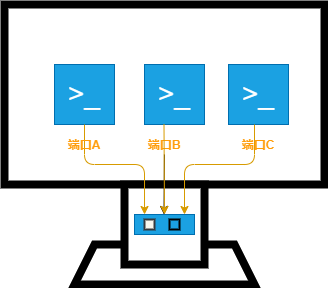

The diagram above was exported from draw.io. Its source (the exported page's mxGraphModel, read from the mxfile embedded in the PNG):
<mxGraphModel dx="771" dy="554" grid="1" gridSize="10" guides="1" tooltips="1" connect="1" arrows="1" fold="1" page="1" pageScale="1" pageWidth="827" pageHeight="1169" math="0" shadow="0">
  <root>
    <mxCell id="0" />
    <mxCell id="1" parent="0" />
    <mxCell id="2" value="" style="rounded=0;whiteSpace=wrap;html=1;strokeWidth=8;" vertex="1" parent="1">
      <mxGeometry x="190" y="130" width="320" height="180" as="geometry" />
    </mxCell>
    <mxCell id="3" value="&lt;font style=&quot;font-size: 28px&quot;&gt;&amp;gt;_&lt;/font&gt;" style="rounded=0;whiteSpace=wrap;html=1;strokeWidth=1;strokeColor=#006EAF;fillColor=#1ba1e2;fontColor=#ffffff;" vertex="1" parent="1">
      <mxGeometry x="240" y="190" width="60" height="60" as="geometry" />
    </mxCell>
    <mxCell id="4" value="&lt;span style=&quot;font-size: 28px&quot;&gt;&amp;gt;_&lt;/span&gt;" style="rounded=0;whiteSpace=wrap;html=1;strokeWidth=1;strokeColor=#006EAF;fillColor=#1ba1e2;fontColor=#ffffff;" vertex="1" parent="1">
      <mxGeometry x="330" y="190" width="60" height="60" as="geometry" />
    </mxCell>
    <mxCell id="5" value="&lt;span style=&quot;font-size: 28px&quot;&gt;&amp;gt;_&lt;/span&gt;" style="rounded=0;whiteSpace=wrap;html=1;strokeWidth=1;strokeColor=#006EAF;fillColor=#1ba1e2;fontColor=#ffffff;" vertex="1" parent="1">
      <mxGeometry x="414" y="190" width="60" height="60" as="geometry" />
    </mxCell>
    <mxCell id="8" value="" style="shape=trapezoid;perimeter=trapezoidPerimeter;whiteSpace=wrap;html=1;fixedSize=1;strokeWidth=8;" vertex="1" parent="1">
      <mxGeometry x="260" y="370" width="180" height="40" as="geometry" />
    </mxCell>
    <mxCell id="9" value="" style="whiteSpace=wrap;html=1;aspect=fixed;strokeWidth=8;" vertex="1" parent="1">
      <mxGeometry x="310" y="310" width="80" height="80" as="geometry" />
    </mxCell>
    <mxCell id="11" value="" style="rounded=0;whiteSpace=wrap;html=1;strokeWidth=1;fillColor=#1ba1e2;strokeColor=#006EAF;fontColor=#ffffff;" vertex="1" parent="1">
      <mxGeometry x="320" y="340" width="60" height="20" as="geometry" />
    </mxCell>
    <mxCell id="12" value="" style="whiteSpace=wrap;html=1;aspect=fixed;strokeWidth=2;fillColor=#f9f7ed;strokeColor=#36393d;" vertex="1" parent="1">
      <mxGeometry x="330" y="345" width="10" height="10" as="geometry" />
    </mxCell>
    <mxCell id="13" value="" style="whiteSpace=wrap;html=1;aspect=fixed;strokeWidth=2;fillColor=none;" vertex="1" parent="1">
      <mxGeometry x="355" y="345" width="10" height="10" as="geometry" />
    </mxCell>
    <mxCell id="17" value="" style="endArrow=classic;html=1;entryX=0.167;entryY=0;entryDx=0;entryDy=0;entryPerimeter=0;gradientColor=#ffa500;fillColor=#ffcd28;strokeColor=#d79b00;" edge="1" parent="1" target="11">
      <mxGeometry width="50" height="50" relative="1" as="geometry">
        <mxPoint x="270" y="250" as="sourcePoint" />
        <mxPoint x="320" y="200" as="targetPoint" />
        <Array as="points">
          <mxPoint x="270" y="290" />
          <mxPoint x="330" y="290" />
        </Array>
      </mxGeometry>
    </mxCell>
    <mxCell id="18" value="" style="endArrow=classic;html=1;" edge="1" parent="1" source="21">
      <mxGeometry width="50" height="50" relative="1" as="geometry">
        <mxPoint x="349.5" y="250" as="sourcePoint" />
        <mxPoint x="349.5" y="340" as="targetPoint" />
      </mxGeometry>
    </mxCell>
    <mxCell id="19" value="" style="endArrow=classic;html=1;gradientColor=#ffa500;fillColor=#ffcd28;strokeColor=#d79b00;" edge="1" parent="1">
      <mxGeometry width="50" height="50" relative="1" as="geometry">
        <mxPoint x="440" y="250" as="sourcePoint" />
        <mxPoint x="370" y="340" as="targetPoint" />
        <Array as="points">
          <mxPoint x="440" y="290" />
          <mxPoint x="370" y="290" />
        </Array>
      </mxGeometry>
    </mxCell>
    <mxCell id="20" value="端口A" style="text;html=1;strokeColor=none;fillColor=none;align=center;verticalAlign=middle;whiteSpace=wrap;rounded=0;fontColor=#FF9D0A;fontStyle=1" vertex="1" parent="1">
      <mxGeometry x="250" y="260" width="40" height="20" as="geometry" />
    </mxCell>
    <mxCell id="22" value="端口C" style="text;html=1;strokeColor=none;fillColor=none;align=center;verticalAlign=middle;whiteSpace=wrap;rounded=0;fontColor=#FF9D0A;fontStyle=1" vertex="1" parent="1">
      <mxGeometry x="424" y="255" width="40" height="30" as="geometry" />
    </mxCell>
    <mxCell id="21" value="端口B" style="text;html=1;strokeColor=none;fillColor=none;align=center;verticalAlign=middle;whiteSpace=wrap;rounded=0;fontColor=#FF9D0A;fontStyle=1" vertex="1" parent="1">
      <mxGeometry x="330" y="260" width="40" height="20" as="geometry" />
    </mxCell>
    <mxCell id="24" value="" style="endArrow=classic;html=1;entryX=0.5;entryY=0;entryDx=0;entryDy=0;gradientColor=#ffa500;fillColor=#ffcd28;strokeColor=#d79b00;" edge="1" parent="1" target="11">
      <mxGeometry width="50" height="50" relative="1" as="geometry">
        <mxPoint x="349.5" y="250" as="sourcePoint" />
        <mxPoint x="349.5" y="340" as="targetPoint" />
        <Array as="points" />
      </mxGeometry>
    </mxCell>
  </root>
</mxGraphModel>